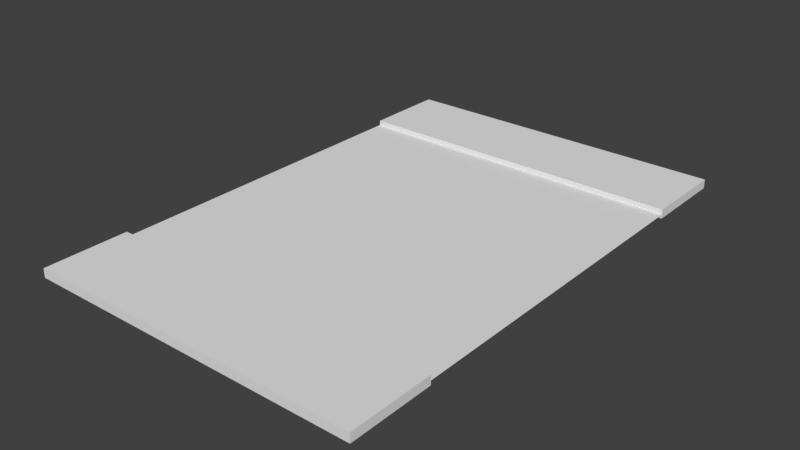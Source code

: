 # Source: streetblenderfile.blend  (saved by Blender 2.78.0; exported with 4.5.12 LTS)
import bpy
from mathutils import Matrix  # noqa: F401  (used for matrix-valued properties, if any)

bpy.ops.wm.read_factory_settings(use_empty=True)
scene = bpy.context.scene
scene.name = 'Scene'

# ---- collections
col_collection_1 = bpy.data.collections.new('Collection 1'); scene.collection.children.link(col_collection_1)

# ---- world
world_world = bpy.data.worlds.new('World'); scene.world = world_world
world_world.color = (0.05088, 0.05088, 0.05088)
world_world.use_sun_shadow = False
world_world.sun_shadow_jitter_overblur = 0.0
world_world.cycles.sampling_method = 'MANUAL'

# ---- meshes
me_cube_002 = bpy.data.meshes.new('Cube.002')
me_cube_002.from_pydata([(-3.0, -1.0, 0.1873), (-3.0, -1.0, 0.3473), (-3.0, 0.5, 0.1873), (-3.0, 0.5, 0.3473), (3.0, -1.0, 0.1873), (3.0, -1.0, 0.3473), (3.0, 0.5, 0.1873), (3.0, 0.5, 0.3473), (-3.0, -8.5, 0.1873), (-3.0, -8.5, 0.3473), (-3.0, -7.0, 0.1873), (-3.0, -7.0, 0.3473), (3.0, -8.5, 0.1873), (3.0, -8.5, 0.3473), (3.0, -7.0, 0.1873), (3.0, -7.0, 0.3473)], [], [(0, 1, 3, 2), (2, 3, 7, 6), (6, 7, 5, 4), (4, 5, 1, 0), (2, 6, 4, 0), (7, 3, 1, 5), (8, 9, 11, 10), (10, 11, 15, 14), (14, 15, 13, 12), (12, 13, 9, 8), (10, 14, 12, 8), (15, 11, 9, 13)])
me_cube_002.use_remesh_preserve_volume = False
me_cube_002.use_remesh_preserve_attributes = False
me_cube_002.use_mirror_vertex_groups = False
me_cube_002.update()
me_plane_002 = bpy.data.meshes.new('Plane.002')
me_plane_002.from_pydata([(1.0, -0.03333, 0.0), (1.0, 0.03333, 0.0), (0.75, -0.03333, 0.0), (0.5, -0.03333, 0.0), (0.25, -0.03333, 0.0), (0.0, -0.03333, 0.0), (-0.25, -0.03333, 0.0), (-0.5, -0.03333, 0.0), (-0.75, -0.03333, 0.0), (0.75, 0.03333, 0.0), (0.5, 0.03333, 0.0), (0.25, 0.03333, 0.0), (0.0, 0.03333, 0.0), (-0.25, 0.03333, 0.0), (-0.5, 0.03333, 0.0), (-0.75, 0.03333, 0.0)], [], [(2, 0, 1, 9), (8, 7, 14, 15), (6, 5, 12, 13), (4, 3, 10, 11)])
me_plane_002.use_remesh_preserve_volume = False
me_plane_002.use_remesh_preserve_attributes = False
me_plane_002.use_mirror_vertex_groups = False
me_plane_002.update()
me_plane_001 = bpy.data.meshes.new('Plane.001')
me_plane_001.from_pydata([(-1.0, -1.0, 0.0), (1.0, -1.0, 0.0), (-1.0, 1.0, 0.0), (1.0, 1.0, 0.0), (-1.0, 0.03333, 0.0), (-1.0, -0.03333, 0.0), (1.0, -0.03333, 0.0), (1.0, 0.03333, 0.0), (-0.75, -1.0, 0.0), (-0.5, -1.0, 0.0), (-0.25, -1.0, 0.0), (0.0, -1.0, 0.0), (0.25, -1.0, 0.0), (0.5, -1.0, 0.0), (0.75, -1.0, 0.0), (0.75, 1.0, 0.0), (0.5, 1.0, 0.0), (0.25, 1.0, 0.0), (0.0, 1.0, 0.0), (-0.25, 1.0, 0.0), (-0.5, 1.0, 0.0), (-0.75, 1.0, 0.0), (0.75, -0.03333, 0.0), (0.5, -0.03333, 0.0), (0.25, -0.03333, 0.0), (0.0, -0.03333, 0.0), (-0.25, -0.03333, 0.0), (-0.5, -0.03333, 0.0), (-0.75, -0.03333, 0.0), (0.75, 0.03333, 0.0), (0.5, 0.03333, 0.0), (0.25, 0.03333, 0.0), (0.0, 0.03333, 0.0), (-0.25, 0.03333, 0.0), (-0.5, 0.03333, 0.0), (-0.75, 0.03333, 0.0)], [], [(5, 28, 35, 4), (27, 26, 33, 34), (25, 24, 31, 32), (23, 22, 29, 30), (29, 7, 3, 15, 16, 17, 18, 19, 20, 21, 2, 4, 35, 34, 33, 32, 31, 30), (14, 1, 6, 22, 23, 24, 25, 26, 27, 28, 5, 0, 8, 9, 10, 11, 12, 13)])
me_plane_001.use_remesh_preserve_volume = False
me_plane_001.use_remesh_preserve_attributes = False
me_plane_001.use_mirror_vertex_groups = False
me_plane_001.update()

# ---- objects
ob_sidewalk = bpy.data.objects.new('sidewalk', me_cube_002)
ob_stripes = bpy.data.objects.new('stripes', me_plane_002)
ob_street = bpy.data.objects.new('street', me_plane_001)

# ---- transforms, parenting, visibility, modifiers, constraints
ob_sidewalk.location = (0.0, 4.0, -0.26)
ob_sidewalk.lineart.crease_threshold = 0.0
ob_stripes.location = (0.0, 0.0, 0.0)
ob_stripes.scale = (3.0, 3.0, 3.0)
ob_stripes.lineart.crease_threshold = 0.0
ob_street.location = (0.0, 0.0, 0.0)
ob_street.scale = (3.0, 3.0, 3.0)
ob_street.lineart.crease_threshold = 0.0

# ---- collection membership
col_collection_1.objects.link(ob_sidewalk)
col_collection_1.objects.link(ob_stripes)
col_collection_1.objects.link(ob_street)

# ---- scene / render settings (as saved in the file)
scene.frame_start = 1; scene.frame_end = 250; scene.frame_set(1)
scene.render.engine = 'BLENDER_EEVEE_NEXT'
scene.render.resolution_percentage = 50
scene.render.dither_intensity = 0.0
scene.cycles.use_denoising = False
scene.cycles.samples = 128
scene.cycles.sampling_pattern = 'TABULATED_SOBOL'
scene.cycles.light_sampling_threshold = 0.0
scene.cycles.use_adaptive_sampling = False
scene.cycles.use_light_tree = False
scene.cycles.blur_glossy = 0.0
scene.cycles.sample_clamp_indirect = 0.0
scene.view_settings.view_transform = 'Standard'
bpy.context.view_layer.update()

# ---- added for rendering (the .blend has no active camera and no usable light): camera, sun
cam_auto = bpy.data.cameras.new('AutoCamera')
cam_auto.lens = 50.0
cam_auto.sensor_width = 36.0
cam_auto.clip_end = 1000.0
ob_auto_camera = bpy.data.objects.new('AutoCamera', cam_auto)
scene.collection.objects.link(ob_auto_camera)
ob_auto_camera.location = (10.0089, -12.0107, 8.01447)
ob_auto_camera.rotation_euler = (1.09748, -7.21219e-08, 0.694738)
scene.camera = ob_auto_camera
light_auto_sun = bpy.data.lights.new('AutoSun', 'SUN')
light_auto_sun.energy = 3.0
light_auto_sun.angle = 0.0523599
ob_auto_sun = bpy.data.objects.new('AutoSun', light_auto_sun)
scene.collection.objects.link(ob_auto_sun)
ob_auto_sun.rotation_euler = (0.872665, 0.174533, 0.523599)
bpy.context.view_layer.update()
